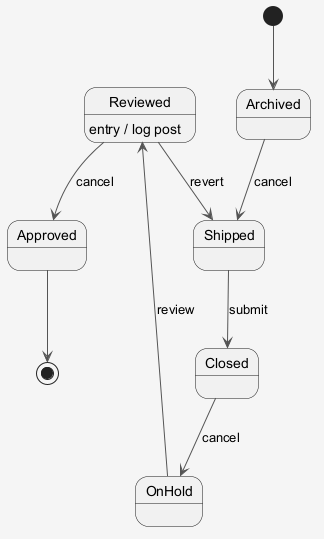

The diagram above was rendered by PlantUML. Its source (embedded in the PNG):
@startuml
skinparam shadowing false
skinparam backgroundColor #F5F5F5
skinparam ArrowColor #555555
[*] --> Archived
Archived --> Shipped : cancel
Shipped --> Closed : submit
Closed --> OnHold : cancel
OnHold --> Reviewed : review
Reviewed --> Approved : cancel
Reviewed : entry / log post
Reviewed --> Shipped : revert
Approved --> [*]
@enduml